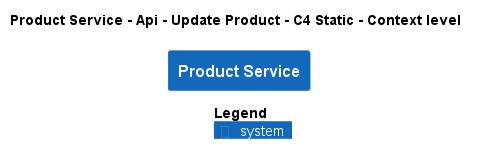

The diagram above was rendered by PlantUML. Its source (embedded in the PNG):
@startuml
!pragma layout smetana
!include ..\..\..\..\..\..\.c4s\C4_Context.puml

AddElementTag("state:new", $bgColor=green, $fontColor=#ffffff, $borderColor=green, $shadowing="False")
AddElementTag("state:changed", $bgColor=orange, $fontColor=#ffffff, $borderColor=orange, $shadowing="False")
AddElementTag("state:removed", $bgColor=red, $fontColor=#ffffff, $borderColor=red, $shadowing="False")

AddRelTag("state:new", $textColor=green, $lineColor=green)
AddRelTag("state:changed", $textColor=orange, $lineColor=orange)
AddRelTag("state:removed", $textColor=red, $lineColor=red)

SHOW_PERSON_PORTRAIT()
LAYOUT_TOP_DOWN()

skinparam linetype polyline

title Product Service - Api - Update Product - C4 Static - Context level

System(ECommercePlatform.SoftwareSystems.ProductService, "Product Service", "")



SHOW_LEGEND()
@enduml